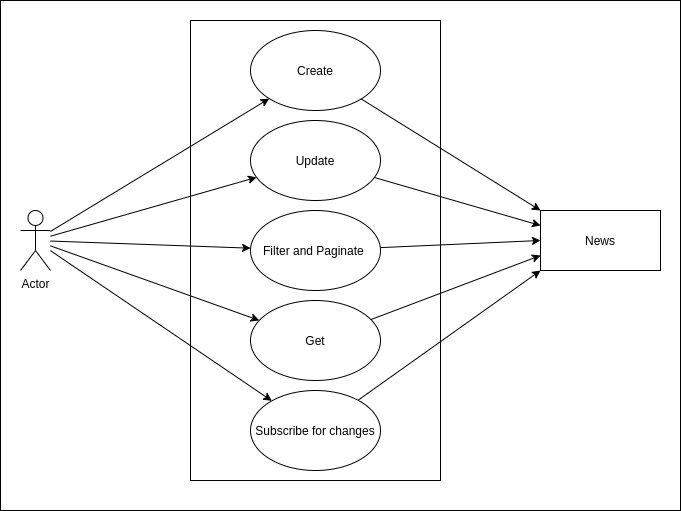

The diagram above was exported from draw.io. Its source (the exported page's mxGraphModel, read from the mxfile embedded in the PNG):
<mxGraphModel dx="861" dy="766" grid="1" gridSize="10" guides="1" tooltips="1" connect="1" arrows="1" fold="1" page="1" pageScale="1" pageWidth="850" pageHeight="1100" math="0" shadow="0">
  <root>
    <mxCell id="0" />
    <mxCell id="1" parent="0" />
    <mxCell id="20" value="" style="whiteSpace=wrap;html=1;" vertex="1" parent="1">
      <mxGeometry x="10" y="10" width="680" height="510" as="geometry" />
    </mxCell>
    <mxCell id="8" value="" style="rounded=0;whiteSpace=wrap;html=1;" vertex="1" parent="1">
      <mxGeometry x="200" y="30" width="250" height="460" as="geometry" />
    </mxCell>
    <mxCell id="2" style="rounded=0;orthogonalLoop=1;jettySize=auto;html=1;" edge="1" parent="1" source="7" target="10">
      <mxGeometry relative="1" as="geometry" />
    </mxCell>
    <mxCell id="3" style="edgeStyle=none;rounded=0;orthogonalLoop=1;jettySize=auto;html=1;" edge="1" parent="1" source="7" target="15">
      <mxGeometry relative="1" as="geometry" />
    </mxCell>
    <mxCell id="4" style="edgeStyle=none;rounded=0;orthogonalLoop=1;jettySize=auto;html=1;" edge="1" parent="1" source="7" target="13">
      <mxGeometry relative="1" as="geometry" />
    </mxCell>
    <mxCell id="5" style="edgeStyle=none;rounded=0;orthogonalLoop=1;jettySize=auto;html=1;" edge="1" parent="1" source="7" target="19">
      <mxGeometry relative="1" as="geometry" />
    </mxCell>
    <mxCell id="6" style="edgeStyle=none;rounded=0;orthogonalLoop=1;jettySize=auto;html=1;" edge="1" parent="1" source="7" target="17">
      <mxGeometry relative="1" as="geometry" />
    </mxCell>
    <mxCell id="7" value="Actor" style="shape=umlActor;verticalLabelPosition=bottom;verticalAlign=top;html=1;outlineConnect=0;fillColor=none;" vertex="1" parent="1">
      <mxGeometry x="30" y="220" width="30" height="60" as="geometry" />
    </mxCell>
    <mxCell id="9" style="edgeStyle=none;rounded=0;orthogonalLoop=1;jettySize=auto;html=1;entryX=0;entryY=0.5;entryDx=0;entryDy=0;" edge="1" parent="1" source="10" target="11">
      <mxGeometry relative="1" as="geometry" />
    </mxCell>
    <mxCell id="10" value="Filter and Paginate&amp;nbsp;" style="ellipse;whiteSpace=wrap;html=1;fillColor=none;" vertex="1" parent="1">
      <mxGeometry x="260" y="220" width="130" height="80" as="geometry" />
    </mxCell>
    <mxCell id="11" value="News" style="rounded=0;whiteSpace=wrap;html=1;fillColor=none;" vertex="1" parent="1">
      <mxGeometry x="550" y="220" width="120" height="60" as="geometry" />
    </mxCell>
    <mxCell id="12" style="edgeStyle=none;rounded=0;orthogonalLoop=1;jettySize=auto;html=1;entryX=0;entryY=1;entryDx=0;entryDy=0;" edge="1" parent="1" source="13" target="11">
      <mxGeometry relative="1" as="geometry" />
    </mxCell>
    <mxCell id="13" value="Subscribe for changes" style="ellipse;whiteSpace=wrap;html=1;fillColor=none;" vertex="1" parent="1">
      <mxGeometry x="260" y="400" width="130" height="80" as="geometry" />
    </mxCell>
    <mxCell id="14" style="edgeStyle=none;rounded=0;orthogonalLoop=1;jettySize=auto;html=1;entryX=0;entryY=0.75;entryDx=0;entryDy=0;" edge="1" parent="1" source="15" target="11">
      <mxGeometry relative="1" as="geometry" />
    </mxCell>
    <mxCell id="15" value="Get" style="ellipse;whiteSpace=wrap;html=1;fillColor=none;" vertex="1" parent="1">
      <mxGeometry x="260" y="310" width="130" height="80" as="geometry" />
    </mxCell>
    <mxCell id="16" style="edgeStyle=none;rounded=0;orthogonalLoop=1;jettySize=auto;html=1;entryX=0;entryY=0;entryDx=0;entryDy=0;" edge="1" parent="1" source="17" target="11">
      <mxGeometry relative="1" as="geometry" />
    </mxCell>
    <mxCell id="17" value="Create" style="ellipse;whiteSpace=wrap;html=1;fillColor=none;" vertex="1" parent="1">
      <mxGeometry x="260" y="40" width="130" height="80" as="geometry" />
    </mxCell>
    <mxCell id="18" style="edgeStyle=none;rounded=0;orthogonalLoop=1;jettySize=auto;html=1;entryX=0;entryY=0.25;entryDx=0;entryDy=0;" edge="1" parent="1" source="19" target="11">
      <mxGeometry relative="1" as="geometry">
        <mxPoint x="540" y="220" as="targetPoint" />
      </mxGeometry>
    </mxCell>
    <mxCell id="19" value="Update" style="ellipse;whiteSpace=wrap;html=1;fillColor=none;" vertex="1" parent="1">
      <mxGeometry x="260" y="130" width="130" height="80" as="geometry" />
    </mxCell>
  </root>
</mxGraphModel>